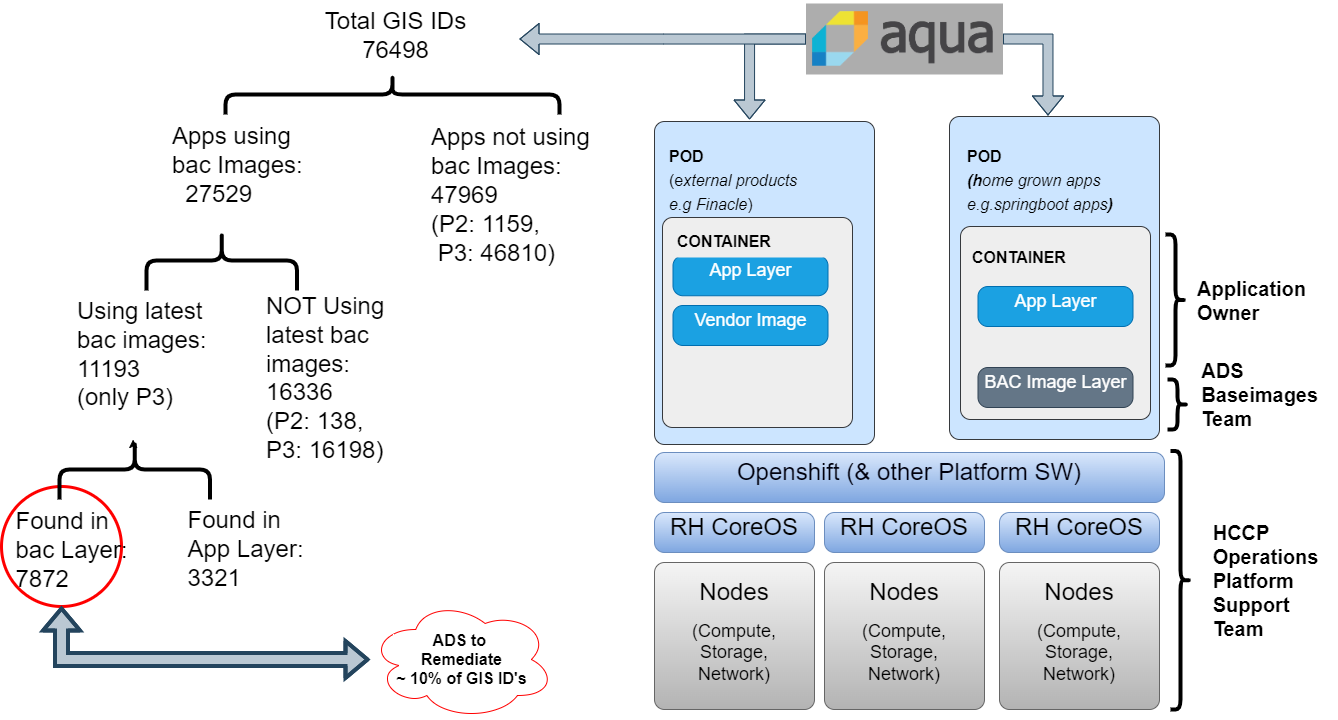

The diagram above was exported from draw.io. Its source (the exported page's mxGraphModel, read from the mxfile embedded in the PNG):
<mxGraphModel dx="1173" dy="1679" grid="1" gridSize="10" guides="1" tooltips="1" connect="1" arrows="1" fold="1" page="1" pageScale="1" pageWidth="850" pageHeight="1100" math="0" shadow="0">
  <root>
    <mxCell id="0" />
    <mxCell id="1" parent="0" />
    <mxCell id="FnID5B6DxJsvGC1AqeX4-120" value="" style="ellipse;whiteSpace=wrap;html=1;aspect=fixed;fillColor=none;strokeColor=#FF0000;strokeWidth=3;" vertex="1" parent="1">
      <mxGeometry x="22" y="-593" width="120" height="120" as="geometry" />
    </mxCell>
    <mxCell id="FnID5B6DxJsvGC1AqeX4-16" value="&lt;span style=&quot;font-size: 24px;&quot;&gt;&lt;br&gt;&lt;/span&gt;" style="shape=mxgraph.mockup.containers.marginRect;rectMarginTop=10;strokeColor=#36393d;strokeWidth=1;dashed=0;rounded=1;arcSize=5;recursiveResize=0;html=1;whiteSpace=wrap;labelPosition=center;verticalLabelPosition=middle;align=center;verticalAlign=middle;fillColor=#cce5ff;" vertex="1" parent="1">
      <mxGeometry x="970" y="-973" width="210" height="333" as="geometry" />
    </mxCell>
    <mxCell id="FnID5B6DxJsvGC1AqeX4-3" value="&lt;font style=&quot;&quot;&gt;&lt;font style=&quot;font-size: 24px;&quot;&gt;Nodes&lt;/font&gt;&lt;br&gt;&lt;br&gt;&lt;span style=&quot;font-size: 18px;&quot;&gt;(Compute, &lt;/span&gt;&lt;br&gt;&lt;span style=&quot;font-size: 18px;&quot;&gt;Storage, &lt;/span&gt;&lt;br&gt;&lt;span style=&quot;font-size: 18px;&quot;&gt;Network)&lt;/span&gt;&lt;/font&gt;" style="shape=mxgraph.mockup.containers.marginRect;rectMarginTop=10;strokeColor=#666666;strokeWidth=1;dashed=0;rounded=1;arcSize=5;recursiveResize=0;html=1;whiteSpace=wrap;labelBackgroundColor=none;fillColor=#f5f5f5;gradientColor=#b3b3b3;" vertex="1" parent="1">
      <mxGeometry x="675" y="-527" width="160" height="157" as="geometry" />
    </mxCell>
    <mxCell id="FnID5B6DxJsvGC1AqeX4-9" value="&lt;font style=&quot;font-size: 24px;&quot;&gt;RH CoreOS&lt;/font&gt;" style="shape=mxgraph.mockup.containers.marginRect;rectMarginTop=10;strokeColor=#6c8ebf;strokeWidth=1;dashed=0;rounded=1;arcSize=5;recursiveResize=0;html=1;whiteSpace=wrap;fillColor=#dae8fc;gradientColor=#7ea6e0;" vertex="1" parent="1">
      <mxGeometry x="675" y="-577" width="160" height="50" as="geometry" />
    </mxCell>
    <mxCell id="FnID5B6DxJsvGC1AqeX4-12" value="&lt;span style=&quot;font-size: 24px;&quot;&gt;Openshift (&amp;amp; other Platform SW)&lt;/span&gt;" style="shape=mxgraph.mockup.containers.marginRect;rectMarginTop=10;strokeColor=#6c8ebf;strokeWidth=1;dashed=0;rounded=1;arcSize=5;recursiveResize=0;html=1;whiteSpace=wrap;horizontal=1;verticalAlign=middle;fillColor=#dae8fc;gradientColor=#7ea6e0;labelBackgroundColor=none;labelBorderColor=none;fontColor=#00000D;" vertex="1" parent="1">
      <mxGeometry x="675" y="-637" width="510" height="60" as="geometry" />
    </mxCell>
    <mxCell id="FnID5B6DxJsvGC1AqeX4-13" value="" style="shape=mxgraph.mockup.containers.marginRect;rectMarginTop=10;strokeColor=#36393d;strokeWidth=1;dashed=0;rounded=1;arcSize=5;recursiveResize=0;html=1;whiteSpace=wrap;labelPosition=left;verticalLabelPosition=middle;align=center;verticalAlign=top;fillColor=#eeeeee;" vertex="1" parent="1">
      <mxGeometry x="981" y="-863" width="190" height="203" as="geometry" />
    </mxCell>
    <mxCell id="FnID5B6DxJsvGC1AqeX4-14" value="&lt;font style=&quot;font-size: 18px;&quot;&gt;App Layer&lt;/font&gt;" style="shape=mxgraph.mockup.containers.marginRect;rectMarginTop=10;strokeColor=#006EAF;strokeWidth=1;dashed=0;rounded=1;arcSize=5;recursiveResize=0;html=1;whiteSpace=wrap;fillColor=#1ba1e2;fontColor=#ffffff;" vertex="1" parent="1">
      <mxGeometry x="998.5" y="-803" width="155" height="50" as="geometry" />
    </mxCell>
    <mxCell id="FnID5B6DxJsvGC1AqeX4-18" value="&lt;span style=&quot;font-size: 16px;&quot;&gt;&lt;br&gt;POD &lt;br&gt;&lt;i&gt;(h&lt;span style=&quot;font-weight: normal;&quot;&gt;ome grown apps&lt;br&gt;&lt;/span&gt;&lt;span style=&quot;font-weight: normal;&quot;&gt;e.g.springboot apps&lt;/span&gt;)&lt;/i&gt;&lt;/span&gt;" style="rounded=1;arcSize=9;align=left;spacingLeft=5;strokeColor=none;html=1;strokeWidth=2;fontSize=20;fillColor=#cce5ff;fontStyle=1" vertex="1" parent="1">
      <mxGeometry x="981" y="-933" width="190" height="40" as="geometry" />
    </mxCell>
    <mxCell id="FnID5B6DxJsvGC1AqeX4-19" value="&lt;span style=&quot;font-size: 18px;&quot;&gt;BAC Image Layer&lt;/span&gt;" style="shape=mxgraph.mockup.containers.marginRect;rectMarginTop=10;strokeColor=#314354;strokeWidth=1;dashed=0;rounded=1;arcSize=5;recursiveResize=0;html=1;whiteSpace=wrap;fillColor=#647687;fontColor=#ffffff;" vertex="1" parent="1">
      <mxGeometry x="998.5" y="-722" width="155" height="50" as="geometry" />
    </mxCell>
    <mxCell id="FnID5B6DxJsvGC1AqeX4-20" value="&lt;b style=&quot;font-size: 16px;&quot;&gt;CONTAINER&lt;/b&gt;" style="rounded=1;arcSize=9;align=left;spacingLeft=5;strokeColor=none;html=1;strokeWidth=2;fontSize=16;fillColor=#eeeeee;" vertex="1" parent="1">
      <mxGeometry x="986" y="-832" width="175" height="20" as="geometry" />
    </mxCell>
    <mxCell id="FnID5B6DxJsvGC1AqeX4-42" value="&lt;span style=&quot;font-size: 24px;&quot;&gt;&lt;br&gt;&lt;/span&gt;" style="shape=mxgraph.mockup.containers.marginRect;rectMarginTop=10;strokeColor=#36393d;strokeWidth=1;dashed=0;rounded=1;arcSize=5;recursiveResize=0;html=1;whiteSpace=wrap;labelPosition=center;verticalLabelPosition=middle;align=center;verticalAlign=middle;fillColor=#cce5ff;" vertex="1" parent="1">
      <mxGeometry x="675" y="-968" width="220" height="333" as="geometry" />
    </mxCell>
    <mxCell id="FnID5B6DxJsvGC1AqeX4-43" value="" style="shape=mxgraph.mockup.containers.marginRect;rectMarginTop=10;strokeColor=#36393d;strokeWidth=1;dashed=0;rounded=1;arcSize=5;recursiveResize=0;html=1;whiteSpace=wrap;labelPosition=left;verticalLabelPosition=middle;align=center;verticalAlign=top;fillColor=#eeeeee;" vertex="1" parent="1">
      <mxGeometry x="683" y="-872" width="190" height="220" as="geometry" />
    </mxCell>
    <mxCell id="FnID5B6DxJsvGC1AqeX4-44" value="&lt;font style=&quot;font-size: 18px;&quot;&gt;App Layer&lt;/font&gt;" style="shape=mxgraph.mockup.containers.marginRect;rectMarginTop=10;strokeColor=#006EAF;strokeWidth=1;dashed=0;rounded=1;arcSize=5;recursiveResize=0;html=1;whiteSpace=wrap;fillColor=#1ba1e2;fontColor=#ffffff;" vertex="1" parent="1">
      <mxGeometry x="693.5" y="-833.75" width="155" height="50" as="geometry" />
    </mxCell>
    <mxCell id="FnID5B6DxJsvGC1AqeX4-45" value="&lt;span style=&quot;font-size: 16px;&quot;&gt;&lt;br&gt;&lt;br&gt;POD &lt;br&gt;&lt;span style=&quot;font-weight: normal;&quot;&gt;(e&lt;i&gt;xternal products &lt;br&gt;e.g Finacle&lt;/i&gt;)&lt;/span&gt;&lt;/span&gt;" style="rounded=1;arcSize=50;align=left;spacingLeft=5;strokeColor=none;html=1;strokeWidth=2;fontSize=20;fillColor=#cce5ff;fontStyle=1" vertex="1" parent="1">
      <mxGeometry x="683" y="-938" width="197" height="25" as="geometry" />
    </mxCell>
    <mxCell id="FnID5B6DxJsvGC1AqeX4-46" value="&lt;span style=&quot;font-size: 18px;&quot;&gt;Vendor Image&lt;/span&gt;" style="shape=mxgraph.mockup.containers.marginRect;rectMarginTop=10;strokeColor=#006EAF;strokeWidth=1;dashed=0;rounded=1;arcSize=5;recursiveResize=0;html=1;whiteSpace=wrap;fillColor=#1ba1e2;fontColor=#ffffff;" vertex="1" parent="1">
      <mxGeometry x="693.5" y="-784" width="155" height="50" as="geometry" />
    </mxCell>
    <mxCell id="FnID5B6DxJsvGC1AqeX4-47" value="&lt;b style=&quot;font-size: 16px;&quot;&gt;CONTAINER&lt;/b&gt;" style="rounded=1;arcSize=9;align=left;spacingLeft=5;strokeColor=none;html=1;strokeWidth=2;fontSize=16;fillColor=#eeeeee;" vertex="1" parent="1">
      <mxGeometry x="690.5" y="-855" width="175" height="33" as="geometry" />
    </mxCell>
    <mxCell id="FnID5B6DxJsvGC1AqeX4-128" style="edgeStyle=orthogonalEdgeStyle;rounded=0;orthogonalLoop=1;jettySize=auto;html=1;exitX=0;exitY=0.5;exitDx=0;exitDy=0;entryX=0.432;entryY=0.024;entryDx=0;entryDy=0;entryPerimeter=0;shape=flexArrow;fillColor=#bac8d3;strokeColor=#23445d;" edge="1" parent="1" source="FnID5B6DxJsvGC1AqeX4-55" target="FnID5B6DxJsvGC1AqeX4-42">
      <mxGeometry relative="1" as="geometry">
        <mxPoint x="794" y="-950" as="targetPoint" />
      </mxGeometry>
    </mxCell>
    <mxCell id="FnID5B6DxJsvGC1AqeX4-130" style="edgeStyle=orthogonalEdgeStyle;rounded=0;orthogonalLoop=1;jettySize=auto;html=1;shape=flexArrow;fillColor=#bac8d3;strokeColor=#23445d;" edge="1" parent="1" source="FnID5B6DxJsvGC1AqeX4-55">
      <mxGeometry relative="1" as="geometry">
        <mxPoint x="540" y="-1040.505" as="targetPoint" />
      </mxGeometry>
    </mxCell>
    <mxCell id="FnID5B6DxJsvGC1AqeX4-55" value="" style="shape=image;imageAspect=0;aspect=fixed;verticalLabelPosition=bottom;verticalAlign=top;image=data:image/webp,(base64 omitted: 4240 chars);imageBorder=none;imageBackground=#ADADAD;" vertex="1" parent="1">
      <mxGeometry x="826.5" y="-1076.01" width="197" height="71.01" as="geometry" />
    </mxCell>
    <mxCell id="FnID5B6DxJsvGC1AqeX4-57" value="" style="shape=curlyBracket;whiteSpace=wrap;html=1;rounded=1;flipH=1;labelPosition=right;verticalLabelPosition=middle;align=left;verticalAlign=middle;size=0.5;strokeWidth=4;" vertex="1" parent="1">
      <mxGeometry x="1186" y="-845" width="20" height="131" as="geometry" />
    </mxCell>
    <mxCell id="FnID5B6DxJsvGC1AqeX4-73" value="&lt;span style=&quot;font-size: 24px;&quot;&gt;Total GIS IDs&lt;br&gt;76498&lt;/span&gt;" style="text;html=1;align=center;verticalAlign=middle;resizable=0;points=[];autosize=1;strokeColor=none;fillColor=none;" vertex="1" parent="1">
      <mxGeometry x="336" y="-1079" width="160" height="70" as="geometry" />
    </mxCell>
    <mxCell id="FnID5B6DxJsvGC1AqeX4-75" value="" style="shape=curlyBracket;whiteSpace=wrap;html=1;rounded=1;flipH=1;labelPosition=right;verticalLabelPosition=middle;align=left;verticalAlign=middle;size=0.5;strokeWidth=4;direction=south;" vertex="1" parent="1">
      <mxGeometry x="246" y="-1005" width="334" height="40" as="geometry" />
    </mxCell>
    <mxCell id="FnID5B6DxJsvGC1AqeX4-77" value="&lt;span style=&quot;font-size: 24px;&quot;&gt;Apps using &lt;br&gt;bac Images:&lt;br&gt;&amp;nbsp; 27529&lt;br&gt;&lt;/span&gt;" style="text;html=1;align=left;verticalAlign=middle;resizable=0;points=[];autosize=1;strokeColor=none;fillColor=none;" vertex="1" parent="1">
      <mxGeometry x="191" y="-964" width="150" height="100" as="geometry" />
    </mxCell>
    <mxCell id="FnID5B6DxJsvGC1AqeX4-83" value="&lt;span style=&quot;font-size: 24px;&quot;&gt;&lt;br&gt;&lt;br&gt;Apps not using &lt;br&gt;bac Images:&lt;br&gt;47969&lt;br&gt;(P2: 1159,&lt;br&gt;&amp;nbsp;P3: 46810)&lt;br&gt;&lt;/span&gt;" style="text;html=1;align=left;verticalAlign=middle;resizable=0;points=[];autosize=1;strokeColor=none;fillColor=none;" vertex="1" parent="1">
      <mxGeometry x="450" y="-1023" width="180" height="220" as="geometry" />
    </mxCell>
    <mxCell id="FnID5B6DxJsvGC1AqeX4-85" value="&lt;br&gt;&lt;div style=&quot;font-size: 24px; text-align: left;&quot;&gt;&lt;span style=&quot;background-color: initial;&quot;&gt;&lt;br&gt;&lt;/span&gt;&lt;/div&gt;&lt;div style=&quot;font-size: 24px; text-align: left;&quot;&gt;&lt;span style=&quot;background-color: initial;&quot;&gt;&lt;br&gt;&lt;/span&gt;&lt;/div&gt;&lt;div style=&quot;font-size: 24px; text-align: left;&quot;&gt;&lt;span style=&quot;background-color: initial;&quot;&gt;Found in&lt;/span&gt;&lt;/div&gt;&lt;span style=&quot;font-size: 24px;&quot;&gt;bac Layer:&lt;/span&gt;&lt;br&gt;&lt;div style=&quot;text-align: left;&quot;&gt;&lt;span style=&quot;font-size: 24px;&quot;&gt;7872&lt;/span&gt;&lt;/div&gt;" style="text;html=1;align=center;verticalAlign=middle;resizable=0;points=[];autosize=1;strokeColor=none;fillColor=none;" vertex="1" parent="1">
      <mxGeometry x="22" y="-650" width="140" height="170" as="geometry" />
    </mxCell>
    <mxCell id="FnID5B6DxJsvGC1AqeX4-86" value="&lt;br&gt;&lt;span style=&quot;font-size: 24px;&quot;&gt;&lt;br&gt;&lt;/span&gt;" style="text;html=1;align=center;verticalAlign=middle;resizable=0;points=[];autosize=1;strokeColor=none;fillColor=none;" vertex="1" parent="1">
      <mxGeometry x="245" y="-593" width="20" height="60" as="geometry" />
    </mxCell>
    <mxCell id="FnID5B6DxJsvGC1AqeX4-88" value="" style="shape=curlyBracket;whiteSpace=wrap;html=1;rounded=1;flipH=1;labelPosition=right;verticalLabelPosition=middle;align=left;verticalAlign=middle;size=0.5;strokeWidth=4;direction=south;" vertex="1" parent="1">
      <mxGeometry x="80" y="-640" width="150.5" height="60" as="geometry" />
    </mxCell>
    <mxCell id="FnID5B6DxJsvGC1AqeX4-90" value="" style="shape=curlyBracket;whiteSpace=wrap;html=1;rounded=1;flipH=1;labelPosition=right;verticalLabelPosition=middle;align=left;verticalAlign=middle;size=0.5;strokeWidth=4;direction=south;" vertex="1" parent="1">
      <mxGeometry x="167" y="-849" width="150.5" height="60" as="geometry" />
    </mxCell>
    <mxCell id="FnID5B6DxJsvGC1AqeX4-91" value="&lt;span style=&quot;background-color: initial; font-size: 24px;&quot;&gt;Using latest&lt;/span&gt;&lt;br&gt;&lt;div style=&quot;font-size: 24px;&quot;&gt;&lt;span style=&quot;background-color: initial;&quot;&gt;bac images:&lt;/span&gt;&lt;/div&gt;&lt;div style=&quot;font-size: 24px;&quot;&gt;&lt;span style=&quot;background-color: initial;&quot;&gt;11193&lt;/span&gt;&lt;/div&gt;&lt;div style=&quot;font-size: 24px;&quot;&gt;&lt;span style=&quot;background-color: initial;&quot;&gt;(only P3)&lt;/span&gt;&lt;/div&gt;" style="text;html=1;align=left;verticalAlign=middle;resizable=0;points=[];autosize=1;strokeColor=none;fillColor=none;" vertex="1" parent="1">
      <mxGeometry x="96" y="-790" width="150" height="130" as="geometry" />
    </mxCell>
    <mxCell id="FnID5B6DxJsvGC1AqeX4-92" value="&lt;span style=&quot;font-size: 24px;&quot;&gt;&lt;br&gt;&lt;br&gt;&lt;br&gt;NOT Using &lt;br&gt;latest bac &lt;br&gt;images:&lt;br&gt;16336&lt;br&gt;(P2: 138,&lt;br&gt;P3: 16198)&lt;br&gt;&lt;br&gt;&lt;/span&gt;" style="text;html=1;align=left;verticalAlign=middle;resizable=0;points=[];autosize=1;strokeColor=none;fillColor=none;" vertex="1" parent="1">
      <mxGeometry x="285" y="-880" width="140" height="300" as="geometry" />
    </mxCell>
    <mxCell id="FnID5B6DxJsvGC1AqeX4-93" style="edgeStyle=orthogonalEdgeStyle;rounded=0;orthogonalLoop=1;jettySize=auto;html=1;exitX=0.1;exitY=0.5;exitDx=0;exitDy=0;exitPerimeter=0;entryX=0.344;entryY=1;entryDx=0;entryDy=0;entryPerimeter=0;" edge="1" parent="1" source="FnID5B6DxJsvGC1AqeX4-88">
      <mxGeometry relative="1" as="geometry">
        <mxPoint x="153.5999999999999" y="-640" as="targetPoint" />
      </mxGeometry>
    </mxCell>
    <mxCell id="FnID5B6DxJsvGC1AqeX4-95" value="&lt;div style=&quot;text-align: left;&quot;&gt;&lt;span style=&quot;font-size: 24px; background-color: initial;&quot;&gt;Found in&lt;/span&gt;&lt;/div&gt;&lt;span style=&quot;font-size: 24px;&quot;&gt;&lt;div style=&quot;text-align: left;&quot;&gt;&lt;span style=&quot;background-color: initial;&quot;&gt;App Layer:&lt;/span&gt;&lt;/div&gt;&lt;div style=&quot;text-align: left;&quot;&gt;3321&lt;/div&gt;&lt;/span&gt;" style="text;html=1;align=center;verticalAlign=middle;resizable=0;points=[];autosize=1;strokeColor=none;fillColor=none;" vertex="1" parent="1">
      <mxGeometry x="196" y="-580" width="140" height="100" as="geometry" />
    </mxCell>
    <mxCell id="FnID5B6DxJsvGC1AqeX4-100" value="&lt;font style=&quot;&quot;&gt;&lt;font style=&quot;font-size: 24px;&quot;&gt;Nodes&lt;/font&gt;&lt;br&gt;&lt;br&gt;&lt;span style=&quot;font-size: 18px;&quot;&gt;(Compute, &lt;/span&gt;&lt;br&gt;&lt;span style=&quot;font-size: 18px;&quot;&gt;Storage, &lt;/span&gt;&lt;br&gt;&lt;span style=&quot;font-size: 18px;&quot;&gt;Network)&lt;/span&gt;&lt;/font&gt;" style="shape=mxgraph.mockup.containers.marginRect;rectMarginTop=10;strokeColor=#666666;strokeWidth=1;dashed=0;rounded=1;arcSize=5;recursiveResize=0;html=1;whiteSpace=wrap;labelBackgroundColor=none;fillColor=#f5f5f5;gradientColor=#b3b3b3;" vertex="1" parent="1">
      <mxGeometry x="845" y="-527" width="160" height="157" as="geometry" />
    </mxCell>
    <mxCell id="FnID5B6DxJsvGC1AqeX4-101" value="&lt;font style=&quot;font-size: 24px;&quot;&gt;RH CoreOS&lt;/font&gt;" style="shape=mxgraph.mockup.containers.marginRect;rectMarginTop=10;strokeColor=#6c8ebf;strokeWidth=1;dashed=0;rounded=1;arcSize=5;recursiveResize=0;html=1;whiteSpace=wrap;fillColor=#dae8fc;gradientColor=#7ea6e0;" vertex="1" parent="1">
      <mxGeometry x="845" y="-577" width="160" height="50" as="geometry" />
    </mxCell>
    <mxCell id="FnID5B6DxJsvGC1AqeX4-102" value="&lt;font style=&quot;&quot;&gt;&lt;font style=&quot;font-size: 24px;&quot;&gt;Nodes&lt;/font&gt;&lt;br&gt;&lt;br&gt;&lt;span style=&quot;font-size: 18px;&quot;&gt;(Compute, &lt;/span&gt;&lt;br&gt;&lt;span style=&quot;font-size: 18px;&quot;&gt;Storage, &lt;/span&gt;&lt;br&gt;&lt;span style=&quot;font-size: 18px;&quot;&gt;Network)&lt;/span&gt;&lt;/font&gt;" style="shape=mxgraph.mockup.containers.marginRect;rectMarginTop=10;strokeColor=#666666;strokeWidth=1;dashed=0;rounded=1;arcSize=5;recursiveResize=0;html=1;whiteSpace=wrap;labelBackgroundColor=none;fillColor=#f5f5f5;gradientColor=#b3b3b3;" vertex="1" parent="1">
      <mxGeometry x="1020" y="-527" width="160" height="157" as="geometry" />
    </mxCell>
    <mxCell id="FnID5B6DxJsvGC1AqeX4-103" value="&lt;font style=&quot;font-size: 24px;&quot;&gt;RH CoreOS&lt;/font&gt;" style="shape=mxgraph.mockup.containers.marginRect;rectMarginTop=10;strokeColor=#6c8ebf;strokeWidth=1;dashed=0;rounded=1;arcSize=5;recursiveResize=0;html=1;whiteSpace=wrap;fillColor=#dae8fc;gradientColor=#7ea6e0;" vertex="1" parent="1">
      <mxGeometry x="1020" y="-577" width="160" height="50" as="geometry" />
    </mxCell>
    <mxCell id="FnID5B6DxJsvGC1AqeX4-104" value="&lt;b&gt;Application&lt;br style=&quot;font-size: 20px;&quot;&gt;&lt;/b&gt;&lt;div style=&quot;text-align: left; font-size: 20px;&quot;&gt;&lt;span style=&quot;background-color: initial; font-size: 20px;&quot;&gt;&lt;b&gt;Owner&lt;/b&gt;&lt;/span&gt;&lt;/div&gt;" style="text;html=1;align=center;verticalAlign=middle;resizable=0;points=[];autosize=1;strokeColor=none;fillColor=none;fontSize=20;" vertex="1" parent="1">
      <mxGeometry x="1207" y="-809.5" width="130" height="60" as="geometry" />
    </mxCell>
    <mxCell id="FnID5B6DxJsvGC1AqeX4-105" value="" style="shape=curlyBracket;whiteSpace=wrap;html=1;rounded=1;flipH=1;labelPosition=right;verticalLabelPosition=middle;align=left;verticalAlign=middle;size=0.5;strokeWidth=4;" vertex="1" parent="1">
      <mxGeometry x="1191" y="-628.5" width="20" height="258.5" as="geometry" />
    </mxCell>
    <mxCell id="FnID5B6DxJsvGC1AqeX4-106" value="&lt;div style=&quot;text-align: left;&quot;&gt;&lt;span style=&quot;background-color: initial;&quot;&gt;&lt;b&gt;HCCP&amp;nbsp;&lt;/b&gt;&lt;/span&gt;&lt;/div&gt;&lt;div style=&quot;text-align: left;&quot;&gt;&lt;span style=&quot;background-color: initial;&quot;&gt;&lt;b&gt;Operations&lt;/b&gt;&lt;/span&gt;&lt;/div&gt;&lt;div style=&quot;text-align: left;&quot;&gt;&lt;span style=&quot;background-color: initial;&quot;&gt;&lt;b&gt;Platform&lt;/b&gt;&lt;/span&gt;&lt;/div&gt;&lt;div style=&quot;text-align: left;&quot;&gt;&lt;span style=&quot;background-color: initial;&quot;&gt;&lt;b&gt;Support&lt;/b&gt;&lt;/span&gt;&lt;/div&gt;&lt;div style=&quot;text-align: left;&quot;&gt;&lt;span style=&quot;background-color: initial;&quot;&gt;&lt;b&gt;Team&lt;/b&gt;&lt;/span&gt;&lt;/div&gt;" style="text;html=1;align=center;verticalAlign=middle;resizable=0;points=[];autosize=1;strokeColor=none;fillColor=none;fontSize=20;" vertex="1" parent="1">
      <mxGeometry x="1221" y="-564.25" width="130" height="130" as="geometry" />
    </mxCell>
    <mxCell id="FnID5B6DxJsvGC1AqeX4-107" value="" style="shape=curlyBracket;whiteSpace=wrap;html=1;rounded=1;flipH=1;labelPosition=right;verticalLabelPosition=middle;align=left;verticalAlign=middle;size=0.5;strokeWidth=4;direction=east;" vertex="1" parent="1">
      <mxGeometry x="1188" y="-700" width="20" height="50" as="geometry" />
    </mxCell>
    <mxCell id="FnID5B6DxJsvGC1AqeX4-108" value="&lt;div style=&quot;text-align: left;&quot;&gt;&lt;b style=&quot;background-color: initial;&quot;&gt;ADS&lt;/b&gt;&lt;/div&gt;&lt;b&gt;&lt;div style=&quot;text-align: left;&quot;&gt;&lt;b style=&quot;background-color: initial;&quot;&gt;Baseimages&amp;nbsp;&lt;/b&gt;&lt;/div&gt;&lt;div style=&quot;text-align: left;&quot;&gt;&lt;b style=&quot;background-color: initial;&quot;&gt;Team&lt;/b&gt;&lt;/div&gt;&lt;/b&gt;" style="text;html=1;align=center;verticalAlign=middle;resizable=0;points=[];autosize=1;strokeColor=none;fillColor=none;fontSize=20;" vertex="1" parent="1">
      <mxGeometry x="1208" y="-730" width="150" height="90" as="geometry" />
    </mxCell>
    <mxCell id="FnID5B6DxJsvGC1AqeX4-124" style="edgeStyle=orthogonalEdgeStyle;rounded=0;orthogonalLoop=1;jettySize=auto;html=1;entryX=0.5;entryY=1;entryDx=0;entryDy=0;startArrow=classic;startFill=1;strokeWidth=4;shape=flexArrow;fillColor=#bac8d3;strokeColor=#23445d;" edge="1" parent="1" source="FnID5B6DxJsvGC1AqeX4-114" target="FnID5B6DxJsvGC1AqeX4-120">
      <mxGeometry relative="1" as="geometry" />
    </mxCell>
    <mxCell id="FnID5B6DxJsvGC1AqeX4-114" value="&lt;b&gt;ADS to&amp;nbsp;&lt;br&gt;Remediate&lt;br&gt;~ 10% of GIS ID's&lt;br&gt;&lt;/b&gt;" style="ellipse;shape=cloud;whiteSpace=wrap;html=1;fontSize=16;strokeColor=#FF0000;" vertex="1" parent="1">
      <mxGeometry x="390" y="-480" width="185" height="120" as="geometry" />
    </mxCell>
    <mxCell id="FnID5B6DxJsvGC1AqeX4-127" style="edgeStyle=orthogonalEdgeStyle;rounded=0;orthogonalLoop=1;jettySize=auto;html=1;exitX=1;exitY=0.5;exitDx=0;exitDy=0;entryX=0.469;entryY=0.027;entryDx=0;entryDy=0;entryPerimeter=0;shape=flexArrow;fillColor=#bac8d3;strokeColor=#23445d;" edge="1" parent="1" source="FnID5B6DxJsvGC1AqeX4-55" target="FnID5B6DxJsvGC1AqeX4-16">
      <mxGeometry relative="1" as="geometry" />
    </mxCell>
  </root>
</mxGraphModel>